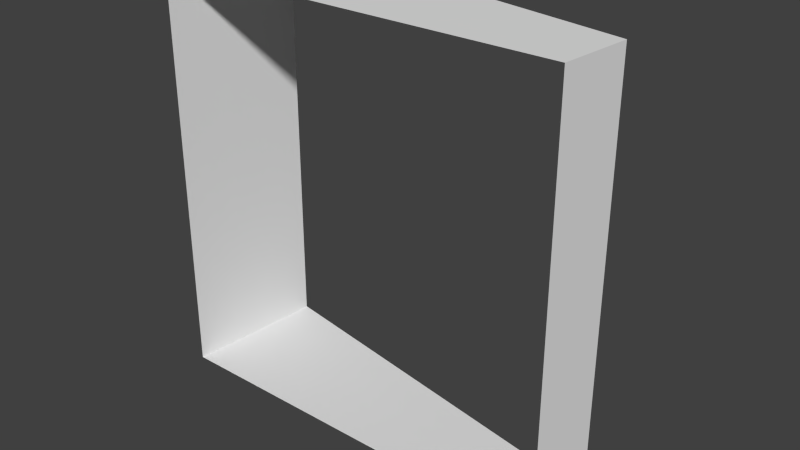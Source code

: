 # Source: stair.blend  (saved by Blender 2.74.0; exported with 4.5.12 LTS)
import bpy
from mathutils import Matrix  # noqa: F401  (used for matrix-valued properties, if any)

bpy.ops.wm.read_factory_settings(use_empty=True)
scene = bpy.context.scene
scene.name = 'Scene'

# ---- collections
col_collection_1 = bpy.data.collections.new('Collection 1'); scene.collection.children.link(col_collection_1)

# ---- world
world_world = bpy.data.worlds.new('World'); scene.world = world_world
world_world.color = (0.05088, 0.05088, 0.05088)
world_world.use_sun_shadow = False
world_world.sun_shadow_jitter_overblur = 0.0
world_world.cycles.sampling_method = 'MANUAL'
world_world.cycles.sample_map_resolution = 256

# ---- meshes
me_circle = bpy.data.meshes.new('Circle')
me_circle.from_pydata([(0.06077, 0.6946, 0.0), (0.0, 3.02e-07, 0.0), (-3.878, 1.389, 0.0), (-4.0, 6.04e-07, 0.0), (-4.0, 6.04e-07, 4.0), (-3.878, 1.389, 4.0), (0.0, 3.02e-07, 4.0), (0.06077, 0.6946, 4.0), (0.06077, 0.6946, -0.2), (-3.878, 1.389, -0.2), (-3.878, 1.389, 3.8), (0.06077, 0.6946, 3.8)], [], [(0, 2, 3, 1), (7, 6, 4, 5), (2, 5, 4, 3), (1, 6, 7, 0), (2, 0, 8, 9), (7, 5, 10, 11)])
_uv = me_circle.uv_layers.new(name='UVMap')
_uv.uv.foreach_set('vector', [0.964, 2.98e-08, 0.964, 1.0, 0.7189, 1.0, 0.7189, 5.96e-08, 0.964, 1.0, 0.7189, 1.0, 0.7189, 0.0, 0.964, 5.96e-08, 1.354e-07, 1.0, 0.0, 1.192e-07, 0.2641, 0.0, 0.2641, 1.0, 0.7922, 1.0, 0.7922, 0.0, 0.9243, 0.0, 0.9243, 1.0, 0.96, 1.0, 0.96, 9.313e-10, 1.0, 0.0, 1.0, 1.0, 0.96, 1.0, 0.96, 0.0, 1.0, 0.0, 1.0, 1.0])
me_circle.use_remesh_preserve_volume = False
me_circle.use_remesh_preserve_attributes = False
me_circle.use_mirror_vertex_groups = False
me_circle.update()

# ---- objects
ob_circle = bpy.data.objects.new('Circle', me_circle)

# ---- transforms, parenting, visibility, modifiers, constraints
ob_circle.location = (0.0, 0.0, 0.0)
ob_circle.lineart.crease_threshold = 0.0

# ---- collection membership
col_collection_1.objects.link(ob_circle)

# ---- scene / render settings (as saved in the file)
scene.frame_start = 1; scene.frame_end = 250; scene.frame_set(1)
scene.render.engine = 'BLENDER_EEVEE_NEXT'
scene.render.resolution_percentage = 50
scene.render.dither_intensity = 0.0
scene.cycles.use_denoising = False
scene.cycles.samples = 10
scene.cycles.sampling_pattern = 'TABULATED_SOBOL'
scene.cycles.light_sampling_threshold = 0.0
scene.cycles.use_adaptive_sampling = False
scene.cycles.use_light_tree = False
scene.cycles.blur_glossy = 0.0
scene.cycles.pixel_filter_type = 'GAUSSIAN'
scene.cycles.sample_clamp_indirect = 0.0
scene.view_settings.view_transform = 'Standard'
bpy.context.view_layer.update()

# ---- added for rendering (the .blend has no active camera and no usable light): camera, sun
cam_auto = bpy.data.cameras.new('AutoCamera')
cam_auto.lens = 50.0
cam_auto.sensor_width = 36.0
cam_auto.clip_end = 1000.0
ob_auto_camera = bpy.data.objects.new('AutoCamera', cam_auto)
scene.collection.objects.link(ob_auto_camera)
ob_auto_camera.location = (3.58633, -5.97254, 6.34476)
ob_auto_camera.rotation_euler = (1.09748, -7.21219e-08, 0.694738)
scene.camera = ob_auto_camera
light_auto_sun = bpy.data.lights.new('AutoSun', 'SUN')
light_auto_sun.energy = 3.0
light_auto_sun.angle = 0.0523599
ob_auto_sun = bpy.data.objects.new('AutoSun', light_auto_sun)
scene.collection.objects.link(ob_auto_sun)
ob_auto_sun.rotation_euler = (0.872665, 0.174533, 0.523599)
bpy.context.view_layer.update()
